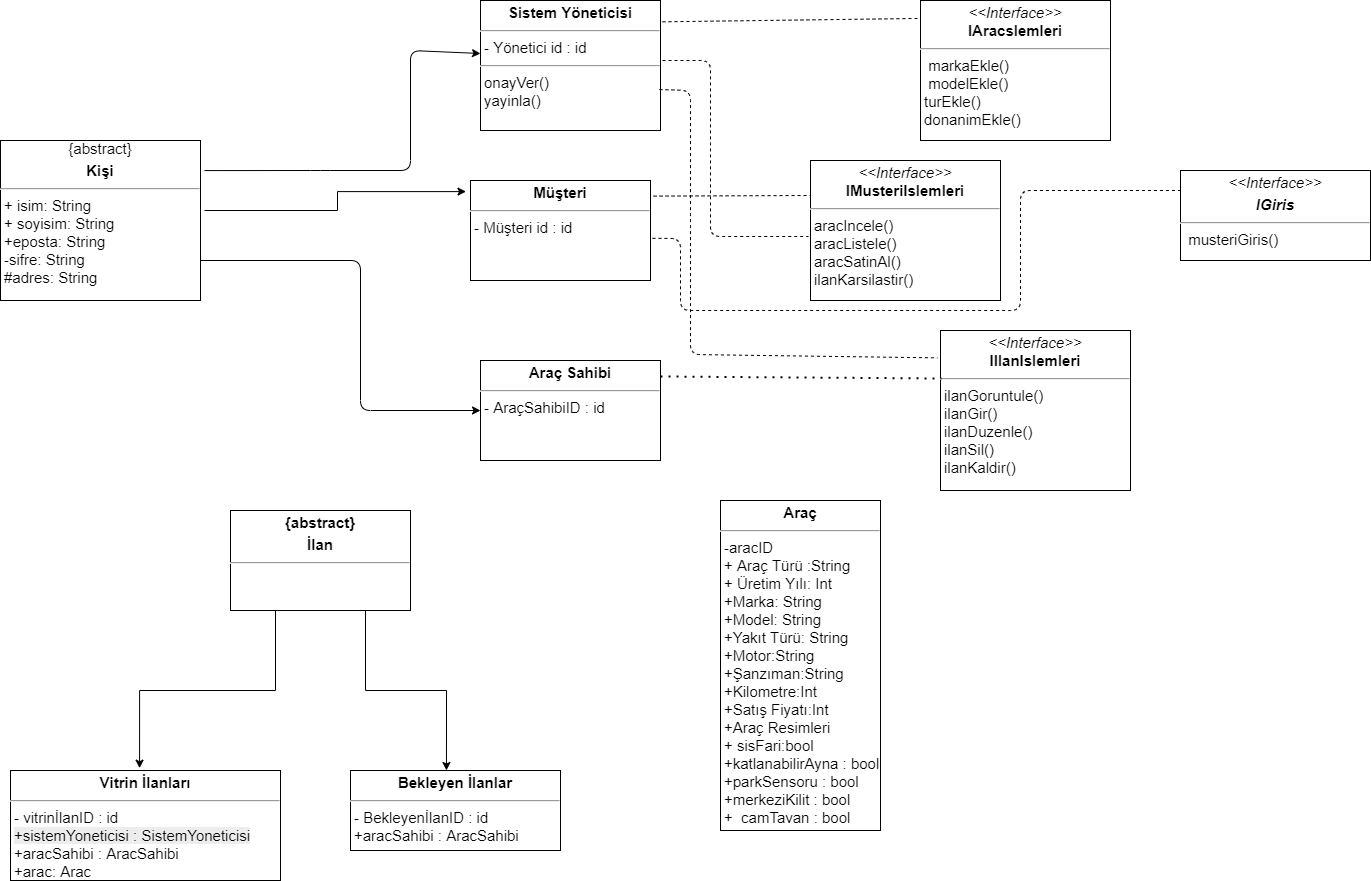

The diagram above was exported from draw.io. Its source (the exported page's mxGraphModel, read from the mxfile embedded in the PNG):
<mxGraphModel dx="2249" dy="794" grid="1" gridSize="10" guides="1" tooltips="1" connect="1" arrows="1" fold="1" page="1" pageScale="1" pageWidth="827" pageHeight="1169" math="0" shadow="0">
  <root>
    <mxCell id="0" />
    <mxCell id="1" parent="0" />
    <mxCell id="nPNrbkI4FLm7SHOQZWZi-27" style="edgeStyle=orthogonalEdgeStyle;rounded=0;orthogonalLoop=1;jettySize=auto;html=1;entryX=-0.025;entryY=0.111;entryDx=0;entryDy=0;entryPerimeter=0;fontSize=15;" parent="1" target="nPNrbkI4FLm7SHOQZWZi-15" edge="1">
      <mxGeometry relative="1" as="geometry">
        <mxPoint x="-516" y="240" as="sourcePoint" />
      </mxGeometry>
    </mxCell>
    <mxCell id="nPNrbkI4FLm7SHOQZWZi-6" value="&lt;div style=&quot;text-align: center; font-size: 15px;&quot;&gt;{abstract}&lt;/div&gt;&lt;p style=&quot;margin: 4px 0px 0px; text-align: center; font-size: 15px;&quot;&gt;&lt;b style=&quot;font-size: 15px;&quot;&gt;Kişi&lt;/b&gt;&lt;/p&gt;&lt;hr style=&quot;font-size: 15px;&quot;&gt;&lt;p style=&quot;margin: 0px 0px 0px 4px; font-size: 15px;&quot;&gt;&lt;span style=&quot;font-size: 15px;&quot;&gt;+ isim: String&amp;nbsp;&lt;/span&gt;&lt;br style=&quot;font-size: 15px;&quot;&gt;&lt;/p&gt;&lt;p style=&quot;margin: 0px 0px 0px 4px; font-size: 15px;&quot;&gt;+ soyisim: String&amp;nbsp;&lt;br style=&quot;font-size: 15px;&quot;&gt;&lt;/p&gt;&lt;p style=&quot;margin: 0px 0px 0px 4px; font-size: 15px;&quot;&gt;+eposta: String&lt;/p&gt;&lt;p style=&quot;margin: 0px 0px 0px 4px; font-size: 15px;&quot;&gt;-sifre: String&lt;/p&gt;&lt;p style=&quot;margin: 0px 0px 0px 4px; font-size: 15px;&quot;&gt;#adres: String&lt;br style=&quot;font-size: 15px;&quot;&gt;&lt;/p&gt;&lt;p style=&quot;margin: 0px 0px 0px 4px; font-size: 15px;&quot;&gt;&lt;br style=&quot;font-size: 15px;&quot;&gt;&lt;/p&gt;" style="verticalAlign=top;align=left;overflow=fill;fontSize=15;fontFamily=Helvetica;html=1;" parent="1" vertex="1">
      <mxGeometry x="-720" y="170" width="200" height="160" as="geometry" />
    </mxCell>
    <mxCell id="nPNrbkI4FLm7SHOQZWZi-10" value="&lt;p style=&quot;margin: 4px 0px 0px ; text-align: center ; font-size: 15px&quot;&gt;&lt;b style=&quot;font-size: 15px&quot;&gt;Araç Sahibi&lt;/b&gt;&lt;/p&gt;&lt;hr style=&quot;font-size: 15px&quot;&gt;&lt;p style=&quot;margin: 0px 0px 0px 4px ; font-size: 15px&quot;&gt;- AraçSahibiID : id&lt;/p&gt;&lt;p style=&quot;margin: 0px 0px 0px 4px ; font-size: 15px&quot;&gt;&lt;br&gt;&lt;/p&gt;" style="verticalAlign=top;align=left;overflow=fill;fontSize=15;fontFamily=Helvetica;html=1;" parent="1" vertex="1">
      <mxGeometry x="-240" y="390" width="180" height="100" as="geometry" />
    </mxCell>
    <mxCell id="nPNrbkI4FLm7SHOQZWZi-11" value="&lt;p style=&quot;margin: 4px 0px 0px ; text-align: center ; font-size: 15px&quot;&gt;&lt;b style=&quot;font-size: 15px&quot;&gt;Sistem Yöneticisi&lt;/b&gt;&lt;/p&gt;&lt;hr style=&quot;font-size: 15px&quot;&gt;&lt;p style=&quot;margin: 0px 0px 0px 4px ; font-size: 15px&quot;&gt;- Yönetici id : id&lt;/p&gt;&lt;hr style=&quot;font-size: 15px&quot;&gt;&lt;p style=&quot;margin: 0px 0px 0px 4px ; font-size: 15px&quot;&gt;onayVer()&lt;/p&gt;&lt;p style=&quot;margin: 0px 0px 0px 4px ; font-size: 15px&quot;&gt;yayinla()&lt;/p&gt;" style="verticalAlign=top;align=left;overflow=fill;fontSize=15;fontFamily=Helvetica;html=1;" parent="1" vertex="1">
      <mxGeometry x="-240" y="30" width="180" height="130" as="geometry" />
    </mxCell>
    <mxCell id="nPNrbkI4FLm7SHOQZWZi-15" value="&lt;p style=&quot;margin: 4px 0px 0px ; text-align: center ; font-size: 15px&quot;&gt;&lt;b style=&quot;font-size: 15px&quot;&gt;Müşteri&lt;/b&gt;&lt;/p&gt;&lt;hr style=&quot;font-size: 15px&quot;&gt;&lt;p style=&quot;margin: 0px 0px 0px 4px ; font-size: 15px&quot;&gt;- Müşteri id : id&lt;/p&gt;&lt;p style=&quot;margin: 0px 0px 0px 4px ; font-size: 15px&quot;&gt;&lt;br&gt;&lt;/p&gt;" style="verticalAlign=top;align=left;overflow=fill;fontSize=15;fontFamily=Helvetica;html=1;" parent="1" vertex="1">
      <mxGeometry x="-250" y="210" width="180" height="100" as="geometry" />
    </mxCell>
    <mxCell id="nPNrbkI4FLm7SHOQZWZi-30" style="edgeStyle=orthogonalEdgeStyle;rounded=0;orthogonalLoop=1;jettySize=auto;html=1;exitX=0.25;exitY=1;exitDx=0;exitDy=0;entryX=0.478;entryY=-0.021;entryDx=0;entryDy=0;entryPerimeter=0;fontSize=15;" parent="1" source="nPNrbkI4FLm7SHOQZWZi-18" target="nPNrbkI4FLm7SHOQZWZi-20" edge="1">
      <mxGeometry relative="1" as="geometry" />
    </mxCell>
    <mxCell id="nPNrbkI4FLm7SHOQZWZi-31" style="edgeStyle=orthogonalEdgeStyle;rounded=0;orthogonalLoop=1;jettySize=auto;html=1;exitX=0.75;exitY=1;exitDx=0;exitDy=0;entryX=0.457;entryY=0;entryDx=0;entryDy=0;entryPerimeter=0;fontSize=15;" parent="1" source="nPNrbkI4FLm7SHOQZWZi-18" target="nPNrbkI4FLm7SHOQZWZi-19" edge="1">
      <mxGeometry relative="1" as="geometry" />
    </mxCell>
    <mxCell id="nPNrbkI4FLm7SHOQZWZi-18" value="&lt;p style=&quot;margin: 4px 0px 0px ; text-align: center ; font-size: 15px&quot;&gt;&lt;b style=&quot;font-size: 15px&quot;&gt;{abstract}&lt;/b&gt;&lt;/p&gt;&lt;p style=&quot;margin: 4px 0px 0px ; text-align: center ; font-size: 15px&quot;&gt;&lt;b style=&quot;font-size: 15px&quot;&gt;İlan&lt;/b&gt;&lt;/p&gt;&lt;hr style=&quot;font-size: 15px&quot;&gt;&lt;p style=&quot;margin: 0px 0px 0px 4px ; font-size: 15px&quot;&gt;&lt;br&gt;&lt;/p&gt;&lt;p style=&quot;margin: 0px 0px 0px 4px ; font-size: 15px&quot;&gt;&lt;br style=&quot;font-size: 15px&quot;&gt;&lt;/p&gt;" style="verticalAlign=top;align=left;overflow=fill;fontSize=15;fontFamily=Helvetica;html=1;" parent="1" vertex="1">
      <mxGeometry x="-490" y="540" width="180" height="100" as="geometry" />
    </mxCell>
    <mxCell id="nPNrbkI4FLm7SHOQZWZi-19" value="&lt;p style=&quot;margin: 4px 0px 0px ; text-align: center ; font-size: 15px&quot;&gt;&lt;b style=&quot;font-size: 15px&quot;&gt;Bekleyen İlanlar&lt;/b&gt;&lt;/p&gt;&lt;hr style=&quot;font-size: 15px&quot;&gt;&lt;p style=&quot;margin: 0px 0px 0px 4px ; font-size: 15px&quot;&gt;- BekleyenİlanID : id&lt;br&gt;&lt;/p&gt;&lt;p style=&quot;margin: 0px 0px 0px 4px ; font-size: 15px&quot;&gt;+aracSahibi : AracSahibi&lt;br style=&quot;font-size: 15px&quot;&gt;&lt;/p&gt;&lt;p style=&quot;margin: 0px 0px 0px 4px ; font-size: 15px&quot;&gt;&lt;br style=&quot;font-size: 15px&quot;&gt;&lt;/p&gt;" style="verticalAlign=top;align=left;overflow=fill;fontSize=15;fontFamily=Helvetica;html=1;" parent="1" vertex="1">
      <mxGeometry x="-370" y="800" width="210" height="80" as="geometry" />
    </mxCell>
    <mxCell id="nPNrbkI4FLm7SHOQZWZi-20" value="&lt;p style=&quot;margin: 4px 0px 0px ; text-align: center ; font-size: 15px&quot;&gt;&lt;b style=&quot;font-size: 15px&quot;&gt;Vitrin İlanları&lt;/b&gt;&lt;/p&gt;&lt;hr style=&quot;font-size: 15px&quot;&gt;&lt;p style=&quot;margin: 0px 0px 0px 4px ; font-size: 15px&quot;&gt;- vitrinİlanID : id&lt;span style=&quot;font-family: &amp;#34;whitney&amp;#34; , &amp;#34;helvetica neue&amp;#34; , &amp;#34;helvetica&amp;#34; , &amp;#34;arial&amp;#34; , sans-serif ; font-size: 15px ; background-color: rgba(4 , 4 , 5 , 0.07)&quot;&gt;&lt;br&gt;&lt;/span&gt;&lt;/p&gt;&lt;p style=&quot;margin: 0px 0px 0px 4px ; font-size: 15px&quot;&gt;&lt;span style=&quot;font-family: &amp;#34;whitney&amp;#34; , &amp;#34;helvetica neue&amp;#34; , &amp;#34;helvetica&amp;#34; , &amp;#34;arial&amp;#34; , sans-serif ; font-size: 15px ; background-color: rgba(4 , 4 , 5 , 0.07)&quot;&gt;+sistemYoneticisi : SistemYoneticisi&lt;/span&gt;&lt;br style=&quot;font-size: 15px&quot;&gt;&lt;/p&gt;&lt;p style=&quot;margin: 0px 0px 0px 4px ; font-size: 15px&quot;&gt;+aracSahibi : AracSahibi&lt;/p&gt;&lt;p style=&quot;margin: 0px 0px 0px 4px ; font-size: 15px&quot;&gt;+arac: Arac&lt;/p&gt;&lt;p style=&quot;margin: 0px 0px 0px 4px ; font-size: 15px&quot;&gt;&lt;br style=&quot;font-size: 15px&quot;&gt;&lt;/p&gt;" style="verticalAlign=top;align=left;overflow=fill;fontSize=15;fontFamily=Helvetica;html=1;" parent="1" vertex="1">
      <mxGeometry x="-710" y="800" width="270" height="110" as="geometry" />
    </mxCell>
    <mxCell id="nPNrbkI4FLm7SHOQZWZi-23" value="&lt;p style=&quot;margin: 4px 0px 0px ; text-align: center ; font-size: 15px&quot;&gt;&lt;b style=&quot;font-size: 15px&quot;&gt;Araç&lt;/b&gt;&lt;/p&gt;&lt;hr style=&quot;font-size: 15px&quot;&gt;&lt;p style=&quot;margin: 0px 0px 0px 4px ; font-size: 15px&quot;&gt;-aracID&lt;/p&gt;&lt;p style=&quot;margin: 0px 0px 0px 4px ; font-size: 15px&quot;&gt;+ Araç Türü :String&lt;/p&gt;&lt;p style=&quot;margin: 0px 0px 0px 4px ; font-size: 15px&quot;&gt;+ Üretim Yılı: Int&lt;/p&gt;&lt;p style=&quot;margin: 0px 0px 0px 4px ; font-size: 15px&quot;&gt;+Marka: String&lt;/p&gt;&lt;p style=&quot;margin: 0px 0px 0px 4px ; font-size: 15px&quot;&gt;+Model: String&lt;/p&gt;&lt;p style=&quot;margin: 0px 0px 0px 4px ; font-size: 15px&quot;&gt;+Yakıt Türü: String&lt;/p&gt;&lt;p style=&quot;margin: 0px 0px 0px 4px ; font-size: 15px&quot;&gt;+Motor:String&lt;/p&gt;&lt;p style=&quot;margin: 0px 0px 0px 4px ; font-size: 15px&quot;&gt;+Şanzıman:String&lt;/p&gt;&lt;p style=&quot;margin: 0px 0px 0px 4px ; font-size: 15px&quot;&gt;+Kilometre:Int&lt;/p&gt;&lt;p style=&quot;margin: 0px 0px 0px 4px ; font-size: 15px&quot;&gt;+Satış Fiyatı:Int&lt;/p&gt;&lt;p style=&quot;margin: 0px 0px 0px 4px ; font-size: 15px&quot;&gt;+Araç Resimleri&lt;/p&gt;&lt;p style=&quot;margin: 0px 0px 0px 4px ; font-size: 15px&quot;&gt;+ sisFari:bool&lt;/p&gt;&lt;p style=&quot;margin: 0px 0px 0px 4px ; font-size: 15px&quot;&gt;+katlanabilirAyna : bool&amp;nbsp;&lt;/p&gt;&lt;p style=&quot;margin: 0px 0px 0px 4px ; font-size: 15px&quot;&gt;+parkSensoru : bool&lt;/p&gt;&lt;p style=&quot;margin: 0px 0px 0px 4px ; font-size: 15px&quot;&gt;+merkeziKilit : bool&lt;/p&gt;&lt;p style=&quot;margin: 0px 0px 0px 4px ; font-size: 15px&quot;&gt;&lt;span style=&quot;font-size: 15px&quot;&gt;+&amp;nbsp; camTavan : bool&lt;/span&gt;&lt;/p&gt;" style="verticalAlign=top;align=left;overflow=fill;fontSize=15;fontFamily=Helvetica;html=1;" parent="1" vertex="1">
      <mxGeometry y="530" width="160" height="330" as="geometry" />
    </mxCell>
    <mxCell id="nPNrbkI4FLm7SHOQZWZi-24" value="&lt;p style=&quot;margin: 4px 0px 0px ; text-align: center ; font-size: 15px&quot;&gt;&lt;i style=&quot;font-size: 15px&quot;&gt;&amp;lt;&amp;lt;Interface&amp;gt;&amp;gt;&lt;/i&gt;&lt;br style=&quot;font-size: 15px&quot;&gt;&lt;b style=&quot;font-size: 15px&quot;&gt;IIlanIslemleri&lt;/b&gt;&lt;/p&gt;&lt;hr style=&quot;font-size: 15px&quot;&gt;&lt;p style=&quot;margin: 0px 0px 0px 4px ; font-size: 15px&quot;&gt;&lt;span style=&quot;font-size: 15px&quot;&gt;ilanGoruntule()&lt;/span&gt;&lt;br style=&quot;font-size: 15px&quot;&gt;&lt;/p&gt;&lt;p style=&quot;margin: 0px 0px 0px 4px ; font-size: 15px&quot;&gt;ilanGir()&lt;/p&gt;&lt;p style=&quot;margin: 0px 0px 0px 4px ; font-size: 15px&quot;&gt;ilanDuzenle()&lt;/p&gt;&lt;p style=&quot;margin: 0px 0px 0px 4px ; font-size: 15px&quot;&gt;ilanSil()&lt;/p&gt;&lt;p style=&quot;margin: 0px 0px 0px 4px ; font-size: 15px&quot;&gt;ilanKaldir()&lt;/p&gt;" style="verticalAlign=top;align=left;overflow=fill;fontSize=15;fontFamily=Helvetica;html=1;" parent="1" vertex="1">
      <mxGeometry x="220" y="360" width="190" height="160" as="geometry" />
    </mxCell>
    <mxCell id="nPNrbkI4FLm7SHOQZWZi-32" value="" style="endArrow=none;dashed=1;html=1;dashPattern=1 3;strokeWidth=2;entryX=0.005;entryY=0.3;entryDx=0;entryDy=0;entryPerimeter=0;fontSize=15;exitX=1;exitY=0.16;exitDx=0;exitDy=0;exitPerimeter=0;" parent="1" source="nPNrbkI4FLm7SHOQZWZi-10" target="nPNrbkI4FLm7SHOQZWZi-24" edge="1">
      <mxGeometry width="50" height="50" relative="1" as="geometry">
        <mxPoint x="-60" y="400" as="sourcePoint" />
        <mxPoint x="-30" y="400" as="targetPoint" />
      </mxGeometry>
    </mxCell>
    <mxCell id="nPNrbkI4FLm7SHOQZWZi-33" value="&lt;p style=&quot;margin: 4px 0px 0px ; text-align: center ; font-size: 15px&quot;&gt;&lt;i style=&quot;font-size: 15px&quot;&gt;&amp;lt;&amp;lt;Interface&amp;gt;&amp;gt;&lt;/i&gt;&lt;br style=&quot;font-size: 15px&quot;&gt;&lt;b style=&quot;font-size: 15px&quot;&gt;IMusteriIslemleri&lt;/b&gt;&lt;/p&gt;&lt;hr style=&quot;font-size: 15px&quot;&gt;&lt;p style=&quot;margin: 0px 0px 0px 4px ; font-size: 15px&quot;&gt;&lt;span style=&quot;font-size: 15px&quot;&gt;aracIncele()&lt;/span&gt;&lt;/p&gt;&lt;p style=&quot;margin: 0px 0px 0px 4px ; font-size: 15px&quot;&gt;&lt;span style=&quot;font-size: 15px&quot;&gt;aracListele()&lt;/span&gt;&lt;/p&gt;&lt;p style=&quot;margin: 0px 0px 0px 4px ; font-size: 15px&quot;&gt;&lt;span style=&quot;font-size: 15px&quot;&gt;aracSatinAl()&lt;/span&gt;&lt;/p&gt;&lt;p style=&quot;margin: 0px 0px 0px 4px ; font-size: 15px&quot;&gt;&lt;span style=&quot;font-size: 15px&quot;&gt;ilanKarsilastir()&lt;/span&gt;&lt;/p&gt;" style="verticalAlign=top;align=left;overflow=fill;fontSize=15;fontFamily=Helvetica;html=1;" parent="1" vertex="1">
      <mxGeometry x="90" y="190" width="190" height="140" as="geometry" />
    </mxCell>
    <mxCell id="nPNrbkI4FLm7SHOQZWZi-34" value="" style="endArrow=none;dashed=1;html=1;exitX=1.017;exitY=0.156;exitDx=0;exitDy=0;exitPerimeter=0;entryX=0;entryY=0.25;entryDx=0;entryDy=0;fontSize=15;" parent="1" source="nPNrbkI4FLm7SHOQZWZi-15" target="nPNrbkI4FLm7SHOQZWZi-33" edge="1">
      <mxGeometry width="50" height="50" relative="1" as="geometry">
        <mxPoint x="-10" y="320" as="sourcePoint" />
        <mxPoint x="20" y="220" as="targetPoint" />
      </mxGeometry>
    </mxCell>
    <mxCell id="nPNrbkI4FLm7SHOQZWZi-35" value="&lt;p style=&quot;margin: 4px 0px 0px ; text-align: center ; font-size: 15px&quot;&gt;&lt;i style=&quot;font-size: 15px&quot;&gt;&amp;lt;&amp;lt;Interface&amp;gt;&amp;gt;&lt;/i&gt;&lt;br style=&quot;font-size: 15px&quot;&gt;&lt;b style=&quot;font-size: 15px&quot;&gt;IAracslemleri&lt;/b&gt;&lt;/p&gt;&lt;hr style=&quot;font-size: 15px&quot;&gt;&lt;p style=&quot;margin: 0px 0px 0px 4px ; font-size: 15px&quot;&gt;&lt;span style=&quot;font-size: 15px&quot;&gt;&amp;nbsp;markaEkle()&lt;/span&gt;&lt;/p&gt;&lt;p style=&quot;margin: 0px 0px 0px 4px ; font-size: 15px&quot;&gt;&amp;nbsp;modelEkle()&lt;/p&gt;&lt;p style=&quot;margin: 0px 0px 0px 4px ; font-size: 15px&quot;&gt;turEkle()&lt;/p&gt;&lt;p style=&quot;margin: 0px 0px 0px 4px ; font-size: 15px&quot;&gt;donanimEkle()&lt;/p&gt;" style="verticalAlign=top;align=left;overflow=fill;fontSize=15;fontFamily=Helvetica;html=1;" parent="1" vertex="1">
      <mxGeometry x="200" y="30" width="190" height="140" as="geometry" />
    </mxCell>
    <mxCell id="nPNrbkI4FLm7SHOQZWZi-36" value="" style="endArrow=none;dashed=1;html=1;exitX=1.011;exitY=0.164;exitDx=0;exitDy=0;exitPerimeter=0;entryX=0;entryY=0.128;entryDx=0;entryDy=0;entryPerimeter=0;fontSize=15;" parent="1" source="nPNrbkI4FLm7SHOQZWZi-11" target="nPNrbkI4FLm7SHOQZWZi-35" edge="1">
      <mxGeometry width="50" height="50" relative="1" as="geometry">
        <mxPoint x="-30" y="420" as="sourcePoint" />
        <mxPoint x="10" y="46" as="targetPoint" />
      </mxGeometry>
    </mxCell>
    <mxCell id="nPNrbkI4FLm7SHOQZWZi-37" value="&lt;p style=&quot;margin: 4px 0px 0px ; text-align: center ; font-size: 15px&quot;&gt;&lt;i style=&quot;font-size: 15px&quot;&gt;&amp;lt;&amp;lt;Interface&amp;gt;&amp;gt;&lt;/i&gt;&lt;/p&gt;&lt;p style=&quot;margin: 4px 0px 0px ; text-align: center ; font-size: 15px&quot;&gt;&lt;i style=&quot;font-size: 15px&quot;&gt;&lt;b style=&quot;font-size: 15px&quot;&gt;IGiris&lt;/b&gt;&lt;/i&gt;&lt;/p&gt;&lt;hr style=&quot;font-size: 15px&quot;&gt;&lt;p style=&quot;margin: 0px 0px 0px 4px ; font-size: 15px&quot;&gt;&amp;nbsp;musteriGiris()&lt;br style=&quot;font-size: 15px&quot;&gt;&lt;br style=&quot;font-size: 15px&quot;&gt;&lt;/p&gt;" style="verticalAlign=top;align=left;overflow=fill;fontSize=15;fontFamily=Helvetica;html=1;" parent="1" vertex="1">
      <mxGeometry x="460" y="200" width="190" height="90" as="geometry" />
    </mxCell>
    <mxCell id="nPNrbkI4FLm7SHOQZWZi-38" value="" style="endArrow=none;dashed=1;html=1;entryX=0;entryY=0.222;entryDx=0;entryDy=0;exitX=1.011;exitY=0.578;exitDx=0;exitDy=0;exitPerimeter=0;fontSize=15;entryPerimeter=0;" parent="1" source="nPNrbkI4FLm7SHOQZWZi-15" target="nPNrbkI4FLm7SHOQZWZi-37" edge="1">
      <mxGeometry width="50" height="50" relative="1" as="geometry">
        <mxPoint x="-60" y="250" as="sourcePoint" />
        <mxPoint x="300" y="370" as="targetPoint" />
        <Array as="points">
          <mxPoint x="-40" y="268" />
          <mxPoint x="-40" y="340" />
          <mxPoint x="300" y="340" />
          <mxPoint x="300" y="220" />
        </Array>
      </mxGeometry>
    </mxCell>
    <mxCell id="nPNrbkI4FLm7SHOQZWZi-45" value="" style="endArrow=none;dashed=1;html=1;fontSize=15;" parent="1" edge="1">
      <mxGeometry width="50" height="50" relative="1" as="geometry">
        <mxPoint x="-58" y="90" as="sourcePoint" />
        <mxPoint x="88" y="266" as="targetPoint" />
        <Array as="points">
          <mxPoint x="-10" y="90" />
          <mxPoint x="-10" y="180" />
          <mxPoint x="-10" y="266" />
        </Array>
      </mxGeometry>
    </mxCell>
    <mxCell id="nPNrbkI4FLm7SHOQZWZi-46" value="" style="endArrow=none;dashed=1;html=1;entryX=-0.016;entryY=0.171;entryDx=0;entryDy=0;entryPerimeter=0;exitX=0.994;exitY=0.685;exitDx=0;exitDy=0;fontSize=15;exitPerimeter=0;" parent="1" source="nPNrbkI4FLm7SHOQZWZi-11" target="nPNrbkI4FLm7SHOQZWZi-24" edge="1">
      <mxGeometry width="50" height="50" relative="1" as="geometry">
        <mxPoint x="-60" y="420" as="sourcePoint" />
        <mxPoint x="-10" y="370" as="targetPoint" />
        <Array as="points">
          <mxPoint x="-30" y="120" />
          <mxPoint x="-30" y="250" />
          <mxPoint x="-30" y="384" />
        </Array>
      </mxGeometry>
    </mxCell>
    <mxCell id="WaJc_tfT0oxPvqv8utfb-1" value="" style="endArrow=classic;html=1;exitX=1;exitY=0.75;exitDx=0;exitDy=0;entryX=0;entryY=0.5;entryDx=0;entryDy=0;" edge="1" parent="1" source="nPNrbkI4FLm7SHOQZWZi-6" target="nPNrbkI4FLm7SHOQZWZi-10">
      <mxGeometry width="50" height="50" relative="1" as="geometry">
        <mxPoint x="-130" y="430" as="sourcePoint" />
        <mxPoint x="-80" y="380" as="targetPoint" />
        <Array as="points">
          <mxPoint x="-360" y="290" />
          <mxPoint x="-360" y="440" />
        </Array>
      </mxGeometry>
    </mxCell>
    <mxCell id="WaJc_tfT0oxPvqv8utfb-3" value="" style="endArrow=classic;html=1;exitX=1.02;exitY=0.188;exitDx=0;exitDy=0;exitPerimeter=0;" edge="1" parent="1" source="nPNrbkI4FLm7SHOQZWZi-6">
      <mxGeometry width="50" height="50" relative="1" as="geometry">
        <mxPoint x="-130" y="430" as="sourcePoint" />
        <mxPoint x="-240" y="83" as="targetPoint" />
        <Array as="points">
          <mxPoint x="-400" y="200" />
          <mxPoint x="-310" y="200" />
          <mxPoint x="-310" y="80" />
        </Array>
      </mxGeometry>
    </mxCell>
  </root>
</mxGraphModel>